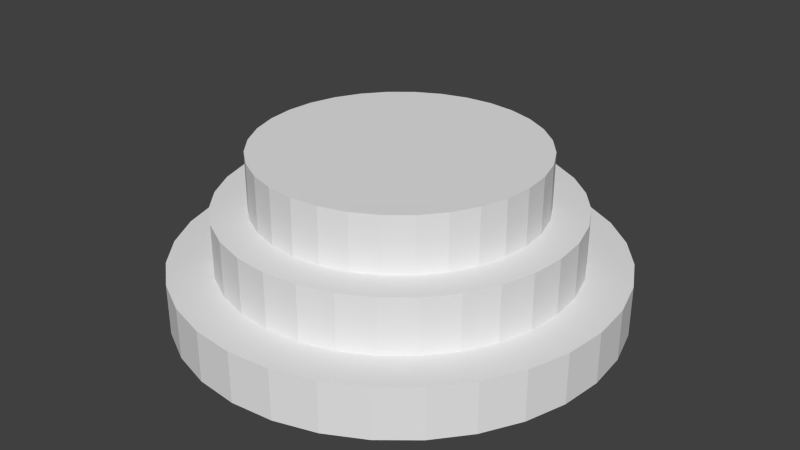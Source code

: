# Source: Education3.blend  (saved by Blender 2.72.0; exported with 4.5.12 LTS)
import bpy
from mathutils import Matrix  # noqa: F401  (used for matrix-valued properties, if any)

bpy.ops.wm.read_factory_settings(use_empty=True)
scene = bpy.context.scene
scene.name = 'Scene'

# ---- collections
col_collection_2 = bpy.data.collections.new('Collection 2'); scene.collection.children.link(col_collection_2)

# ---- world
world_world = bpy.data.worlds.new('World'); scene.world = world_world
world_world.color = (0.05088, 0.05088, 0.05088)
world_world.use_sun_shadow = False
world_world.sun_shadow_jitter_overblur = 0.0
world_world.cycles.sampling_method = 'MANUAL'
world_world.cycles.sample_map_resolution = 256

# ---- meshes
me_cylinder_003 = bpy.data.meshes.new('Cylinder.003')
me_cylinder_003.from_pydata([(-1.253e-08, 1.0, -0.2785), (-1.253e-08, 1.0, -0.04575), (0.1951, 0.9808, -0.2785), (0.1951, 0.9808, -0.04575), (0.3827, 0.9239, -0.2785), (0.3827, 0.9239, -0.04575), (0.5556, 0.8315, -0.2785), (0.5556, 0.8315, -0.04575), (0.7071, 0.7071, -0.2785), (0.7071, 0.7071, -0.04575), (0.8315, 0.5556, -0.2785), (0.8315, 0.5556, -0.04575), (0.9239, 0.3827, -0.2785), (0.9239, 0.3827, -0.04575), (0.9808, 0.1951, -0.2785), (0.9808, 0.1951, -0.04575), (1.0, 5.325e-08, -0.2785), (1.0, 5.325e-08, -0.04575), (0.9808, -0.1951, -0.2785), (0.9808, -0.1951, -0.04575), (0.9239, -0.3827, -0.2785), (0.9239, -0.3827, -0.04575), (0.8315, -0.5556, -0.2785), (0.8315, -0.5556, -0.04575), (0.7071, -0.7071, -0.2785), (0.7071, -0.7071, -0.04575), (0.5556, -0.8315, -0.2785), (0.5556, -0.8315, -0.04575), (0.3827, -0.9239, -0.2785), (0.3827, -0.9239, -0.04575), (0.1951, -0.9808, -0.2785), (0.1951, -0.9808, -0.04575), (-3.384e-07, -1.0, -0.2785), (-3.384e-07, -1.0, -0.04575), (-0.1951, -0.9808, -0.2785), (-0.1951, -0.9808, -0.04575), (-0.3827, -0.9239, -0.2785), (-0.3827, -0.9239, -0.04575), (-0.5556, -0.8315, -0.2785), (-0.5556, -0.8315, -0.04575), (-0.7071, -0.7071, -0.2785), (-0.7071, -0.7071, -0.04575), (-0.8315, -0.5556, -0.2785), (-0.8315, -0.5556, -0.04575), (-0.9239, -0.3827, -0.2785), (-0.9239, -0.3827, -0.04575), (-0.9808, -0.1951, -0.2785), (-0.9808, -0.1951, -0.04575), (-1.0, 9.433e-07, -0.2785), (-1.0, 9.433e-07, -0.04575), (-0.9808, 0.1951, -0.2785), (-0.9808, 0.1951, -0.04575), (-0.9239, 0.3827, -0.2785), (-0.9239, 0.3827, -0.04575), (-0.8315, 0.5556, -0.2785), (-0.8315, 0.5556, -0.04575), (-0.7071, 0.7071, -0.2785), (-0.7071, 0.7071, -0.04575), (-0.5556, 0.8315, -0.2785), (-0.5556, 0.8315, -0.04575), (-0.3827, 0.9239, -0.2785), (-0.3827, 0.9239, -0.04575), (-0.1951, 0.9808, -0.2785), (-0.1951, 0.9808, -0.04575), (1.122e-08, 0.8, -0.04575), (0.1561, 0.7846, -0.04575), (0.3061, 0.7391, -0.04575), (0.4445, 0.6652, -0.04575), (0.5657, 0.5657, -0.04575), (0.6652, 0.4445, -0.04575), (0.7391, 0.3061, -0.04575), (0.7846, 0.1561, -0.04575), (0.8, 9.514e-08, -0.04575), (0.7846, -0.1561, -0.04575), (0.7391, -0.3061, -0.04575), (0.6652, -0.4445, -0.04575), (0.5657, -0.5657, -0.04575), (0.4445, -0.6652, -0.04575), (0.3061, -0.7391, -0.04575), (0.1561, -0.7846, -0.04575), (-2.495e-07, -0.8, -0.04575), (-0.1561, -0.7846, -0.04575), (-0.3061, -0.7391, -0.04575), (-0.4445, -0.6652, -0.04575), (-0.5657, -0.5657, -0.04575), (-0.6652, -0.4445, -0.04575), (-0.7391, -0.3061, -0.04575), (-0.7846, -0.1561, -0.04575), (-0.8, 8.072e-07, -0.04575), (-0.7846, 0.1561, -0.04575), (-0.7391, 0.3061, -0.04575), (-0.6652, 0.4445, -0.04575), (-0.5657, 0.5657, -0.04575), (-0.4445, 0.6652, -0.04575), (-0.3061, 0.7391, -0.04575), (-0.1561, 0.7846, -0.04575), (2.241e-08, 0.8, 0.2043), (0.1561, 0.7846, 0.2043), (0.3061, 0.7391, 0.2043), (0.4445, 0.6652, 0.2043), (0.5657, 0.5657, 0.2043), (0.6652, 0.4445, 0.2043), (0.7391, 0.3061, 0.2043), (0.7846, 0.1561, 0.2043), (0.8, 9.514e-08, 0.2043), (0.7846, -0.1561, 0.2043), (0.7391, -0.3061, 0.2043), (0.6652, -0.4445, 0.2043), (0.5657, -0.5657, 0.2043), (0.4445, -0.6652, 0.2043), (0.3061, -0.7391, 0.2043), (0.1561, -0.7846, 0.2043), (-2.383e-07, -0.8, 0.2043), (-0.1561, -0.7846, 0.2043), (-0.3061, -0.7391, 0.2043), (-0.4445, -0.6652, 0.2043), (-0.5657, -0.5657, 0.2043), (-0.6652, -0.4445, 0.2043), (-0.7391, -0.3061, 0.2043), (-0.7846, -0.1561, 0.2043), (-0.8, 8.072e-07, 0.2043), (-0.7846, 0.1561, 0.2043), (-0.7391, 0.3061, 0.2043), (-0.6652, 0.4445, 0.2043), (-0.5657, 0.5657, 0.2043), (-0.4445, 0.6652, 0.2043), (-0.3061, 0.7391, 0.2043), (-0.1561, 0.7846, 0.2043), (3.6e-08, 0.64, 0.2043), (0.1249, 0.6277, 0.2043), (0.2449, 0.5913, 0.2043), (0.3556, 0.5321, 0.2043), (0.4525, 0.4525, 0.2043), (0.5321, 0.3556, 0.2043), (0.5913, 0.2449, 0.2043), (0.6277, 0.1249, 0.2043), (0.64, 1.268e-07, 0.2043), (0.6277, -0.1249, 0.2043), (0.5913, -0.2449, 0.2043), (0.5321, -0.3556, 0.2043), (0.4525, -0.4525, 0.2043), (0.3556, -0.5321, 0.2043), (0.2449, -0.5913, 0.2043), (0.1249, -0.6277, 0.2043), (-1.725e-07, -0.64, 0.2043), (-0.1249, -0.6277, 0.2043), (-0.2449, -0.5913, 0.2043), (-0.3556, -0.5321, 0.2043), (-0.4525, -0.4525, 0.2043), (-0.5321, -0.3556, 0.2043), (-0.5913, -0.2449, 0.2043), (-0.6277, -0.1249, 0.2043), (-0.64, 6.965e-07, 0.2043), (-0.6277, 0.1249, 0.2043), (-0.5913, 0.2449, 0.2043), (-0.5321, 0.3556, 0.2043), (-0.4525, 0.4525, 0.2043), (-0.3556, 0.5321, 0.2043), (-0.2449, 0.5913, 0.2043), (-0.1249, 0.6277, 0.2043), (4.729e-08, 0.64, 0.4543), (0.1249, 0.6277, 0.4543), (0.2449, 0.5913, 0.4543), (0.3556, 0.5321, 0.4543), (0.4525, 0.4525, 0.4543), (0.5321, 0.3556, 0.4543), (0.5913, 0.2449, 0.4543), (0.6277, 0.1249, 0.4543), (0.64, 1.268e-07, 0.4543), (0.6277, -0.1249, 0.4543), (0.5913, -0.2449, 0.4543), (0.5321, -0.3556, 0.4543), (0.4525, -0.4525, 0.4543), (0.3556, -0.5321, 0.4543), (0.2449, -0.5913, 0.4543), (0.1249, -0.6277, 0.4543), (-1.612e-07, -0.64, 0.4543), (-0.1249, -0.6277, 0.4543), (-0.2449, -0.5913, 0.4543), (-0.3556, -0.5321, 0.4543), (-0.4525, -0.4525, 0.4543), (-0.5321, -0.3556, 0.4543), (-0.5913, -0.2449, 0.4543), (-0.6277, -0.1249, 0.4543), (-0.64, 6.965e-07, 0.4543), (-0.6277, 0.1249, 0.4543), (-0.5913, 0.2449, 0.4543), (-0.5321, 0.3556, 0.4543), (-0.4525, 0.4525, 0.4543), (-0.3556, 0.5321, 0.4543), (-0.2449, 0.5913, 0.4543), (-0.1249, 0.6277, 0.4543)], [], [(0, 1, 3, 2), (2, 3, 5, 4), (4, 5, 7, 6), (6, 7, 9, 8), (8, 9, 11, 10), (10, 11, 13, 12), (12, 13, 15, 14), (14, 15, 17, 16), (16, 17, 19, 18), (18, 19, 21, 20), (20, 21, 23, 22), (22, 23, 25, 24), (24, 25, 27, 26), (26, 27, 29, 28), (28, 29, 31, 30), (30, 31, 33, 32), (32, 33, 35, 34), (34, 35, 37, 36), (36, 37, 39, 38), (38, 39, 41, 40), (40, 41, 43, 42), (42, 43, 45, 44), (44, 45, 47, 46), (46, 47, 49, 48), (48, 49, 51, 50), (50, 51, 53, 52), (52, 53, 55, 54), (54, 55, 57, 56), (56, 57, 59, 58), (58, 59, 61, 60), (49, 47, 87, 88), (62, 63, 1, 0), (60, 61, 63, 62), (0, 2, 4, 6, 8, 10, 12, 14, 16, 18, 20, 22, 24, 26, 28, 30, 32, 34, 36, 38, 40, 42, 44, 46, 48, 50, 52, 54, 56, 58, 60, 62), (95, 94, 126, 127), (5, 3, 65, 66), (27, 25, 76, 77), (55, 53, 90, 91), (11, 9, 68, 69), (33, 31, 79, 80), (61, 59, 93, 94), (39, 37, 82, 83), (3, 1, 64, 65), (17, 15, 71, 72), (45, 43, 85, 86), (23, 21, 74, 75), (51, 49, 88, 89), (7, 5, 66, 67), (29, 27, 77, 78), (57, 55, 91, 92), (35, 33, 80, 81), (13, 11, 69, 70), (63, 61, 94, 95), (41, 39, 83, 84), (19, 17, 72, 73), (47, 45, 86, 87), (25, 23, 75, 76), (53, 51, 89, 90), (9, 7, 67, 68), (31, 29, 78, 79), (59, 57, 92, 93), (37, 35, 81, 82), (15, 13, 70, 71), (1, 63, 95, 64), (43, 41, 84, 85), (21, 19, 73, 74), (118, 117, 149, 150), (84, 83, 115, 116), (73, 72, 104, 105), (93, 92, 124, 125), (82, 81, 113, 114), (71, 70, 102, 103), (91, 90, 122, 123), (69, 68, 100, 101), (80, 79, 111, 112), (89, 88, 120, 121), (67, 66, 98, 99), (78, 77, 109, 110), (87, 86, 118, 119), (65, 64, 96, 97), (76, 75, 107, 108), (64, 95, 127, 96), (85, 84, 116, 117), (74, 73, 105, 106), (94, 93, 125, 126), (83, 82, 114, 115), (72, 71, 103, 104), (92, 91, 123, 124), (81, 80, 112, 113), (70, 69, 101, 102), (90, 89, 121, 122), (68, 67, 99, 100), (79, 78, 110, 111), (88, 87, 119, 120), (66, 65, 97, 98), (77, 76, 108, 109), (86, 85, 117, 118), (75, 74, 106, 107), (152, 151, 183, 184), (107, 106, 138, 139), (127, 126, 158, 159), (116, 115, 147, 148), (105, 104, 136, 137), (125, 124, 156, 157), (114, 113, 145, 146), (103, 102, 134, 135), (123, 122, 154, 155), (101, 100, 132, 133), (112, 111, 143, 144), (121, 120, 152, 153), (99, 98, 130, 131), (110, 109, 141, 142), (119, 118, 150, 151), (97, 96, 128, 129), (108, 107, 139, 140), (96, 127, 159, 128), (117, 116, 148, 149), (106, 105, 137, 138), (126, 125, 157, 158), (115, 114, 146, 147), (104, 103, 135, 136), (124, 123, 155, 156), (113, 112, 144, 145), (102, 101, 133, 134), (122, 121, 153, 154), (100, 99, 131, 132), (111, 110, 142, 143), (120, 119, 151, 152), (98, 97, 129, 130), (109, 108, 140, 141), (161, 160, 191, 190, 189, 188, 187, 186, 185, 184, 183, 182, 181, 180, 179, 178, 177, 176, 175, 174, 173, 172, 171, 170, 169, 168, 167, 166, 165, 164, 163, 162), (130, 129, 161, 162), (141, 140, 172, 173), (150, 149, 181, 182), (139, 138, 170, 171), (159, 158, 190, 191), (148, 147, 179, 180), (137, 136, 168, 169), (157, 156, 188, 189), (146, 145, 177, 178), (135, 134, 166, 167), (155, 154, 186, 187), (133, 132, 164, 165), (144, 143, 175, 176), (153, 152, 184, 185), (131, 130, 162, 163), (142, 141, 173, 174), (151, 150, 182, 183), (129, 128, 160, 161), (140, 139, 171, 172), (128, 159, 191, 160), (149, 148, 180, 181), (138, 137, 169, 170), (158, 157, 189, 190), (147, 146, 178, 179), (136, 135, 167, 168), (156, 155, 187, 188), (145, 144, 176, 177), (134, 133, 165, 166), (154, 153, 185, 186), (132, 131, 163, 164), (143, 142, 174, 175)])
me_cylinder_003.use_remesh_preserve_volume = False
me_cylinder_003.use_remesh_preserve_attributes = False
me_cylinder_003.use_mirror_vertex_groups = False
me_cylinder_003.update()

# ---- objects
ob_cylinder = bpy.data.objects.new('Cylinder', me_cylinder_003)

# ---- transforms, parenting, visibility, modifiers, constraints
ob_cylinder.location = (1.253e-08, 2.225e-08, 0.2957)
ob_cylinder.lineart.crease_threshold = 0.0

# ---- collection membership
col_collection_2.objects.link(ob_cylinder)

# ---- scene / render settings (as saved in the file)
scene.frame_start = 1; scene.frame_end = 250; scene.frame_set(1)
scene.render.engine = 'BLENDER_EEVEE_NEXT'
scene.render.resolution_percentage = 50
scene.render.dither_intensity = 0.0
scene.cycles.use_denoising = False
scene.cycles.samples = 10
scene.cycles.sampling_pattern = 'TABULATED_SOBOL'
scene.cycles.light_sampling_threshold = 0.0
scene.cycles.use_adaptive_sampling = False
scene.cycles.use_light_tree = False
scene.cycles.blur_glossy = 0.0
scene.cycles.pixel_filter_type = 'GAUSSIAN'
scene.cycles.sample_clamp_indirect = 0.0
scene.view_settings.view_transform = 'Standard'
bpy.context.view_layer.update()

# ---- added for rendering (the .blend has no active camera and no usable light): camera, sun
cam_auto = bpy.data.cameras.new('AutoCamera')
cam_auto.lens = 50.0
cam_auto.sensor_width = 36.0
cam_auto.clip_end = 1000.0
ob_auto_camera = bpy.data.objects.new('AutoCamera', cam_auto)
scene.collection.objects.link(ob_auto_camera)
ob_auto_camera.location = (2.70333, -3.244, 2.54627)
ob_auto_camera.rotation_euler = (1.09748, -7.21219e-08, 0.694738)
scene.camera = ob_auto_camera
light_auto_sun = bpy.data.lights.new('AutoSun', 'SUN')
light_auto_sun.energy = 3.0
light_auto_sun.angle = 0.0523599
ob_auto_sun = bpy.data.objects.new('AutoSun', light_auto_sun)
scene.collection.objects.link(ob_auto_sun)
ob_auto_sun.rotation_euler = (0.872665, 0.174533, 0.523599)
bpy.context.view_layer.update()
